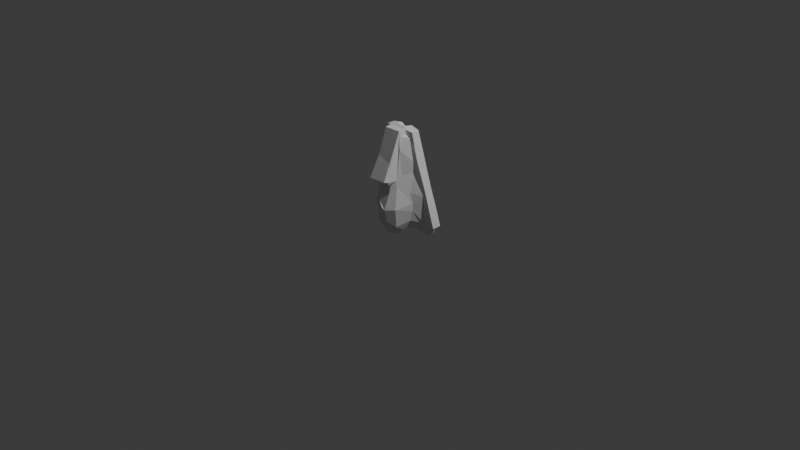 # Source: samsonist_body.blend  (saved by Blender 5.1.30; exported with 4.5.12 LTS)
import bpy
from mathutils import Matrix  # noqa: F401  (used for matrix-valued properties, if any)

bpy.ops.wm.read_factory_settings(use_empty=True)
scene = bpy.context.scene
scene.name = 'Scene'

# ---- collections
col_collection = bpy.data.collections.new('Collection'); scene.collection.children.link(col_collection)

# ---- world
world_world = bpy.data.worlds.new('World'); scene.world = world_world
world_world.use_nodes = True; world_world.node_tree.nodes.clear()
_N = world_world.node_tree.nodes; _L = world_world.node_tree.links
n0 = _N.new('ShaderNodeOutputWorld'); n0.name = 'World Output'; n0.location = (200, 100)
n1 = _N.new('ShaderNodeBackground'); n1.name = 'Background'; n1.location = (-200, 100)
n1.inputs[0].default_value = (0.05088, 0.05088, 0.05088, 1.0)
_L.new(n1.outputs[0], n0.inputs[0])
n0.is_active_output = True
world_world.color = (0.05088, 0.05088, 0.05088)
world_world.sun_shadow_jitter_overblur = 0.0

# ---- cameras
cam_camera = bpy.data.cameras.new('Camera')
cam_camera.clip_end = 100.0
cam_camera.ortho_scale = 7.314

# ---- lights
light_light = bpy.data.lights.new('Light', 'POINT')
light_light.energy = 1000.0
light_light.shadow_soft_size = 0.1

# ---- meshes
me_b_ziercurve_005 = bpy.data.meshes.new('BézierCurve.005')
me_b_ziercurve_005.from_pydata([(-0.2728, 0.06513, -0.01514), (-0.1923, -0.02601, 0.05319), (-0.1542, 0.01445, -0.046), (-0.1269, -0.08397, -0.03931), (-0.1207, -0.154, -0.004354), (-0.04149, -0.1024, -0.1148), (-0.05244, -0.1627, -0.05106), (-0.005785, -0.1375, -0.1127), (-0.026, -0.009861, -0.1157), (-0.3902, 0.06437, 0.1343), (-0.3454, 0.06133, 0.1083), (-0.3375, 0.0511, 0.2977), (-0.2836, 0.04296, 0.349), (-0.2503, 0.02504, 0.04891), (-0.2067, -0.02173, 0.3257), (-0.2986, 0.04053, 0.4309), (-0.2393, 0.02454, 0.6707), (-0.2356, 3.877e-05, 0.1473), (-0.2034, -0.04264, 0.148), (-0.1685, 0.002966, 0.8524), (-0.2013, 0.1075, 0.8426), (-0.1746, 0.00513, 0.984), (-0.1716, 0.09635, 0.9862), (-0.1438, -0.1611, 0.1849), (-0.09968, -0.1462, 0.4605), (-0.107, -0.2384, 0.5001), (-0.1065, -0.09527, 0.8471), (-0.1296, -0.1595, 0.2725), (-0.05576, -0.1907, 0.4463), (-0.1294, -0.08437, 0.4799), (-0.1092, -0.1161, 0.7104), (-0.09291, -0.1369, 0.8567), (-0.1002, -0.0847, 0.993), (-0.1748, -0.01772, 0.5049), (-0.2031, 0.0192, 0.6375), (-0.1308, -0.07186, 0.8505), (-0.109, -0.06261, 0.9409), (-0.1049, -0.009469, 0.9983), (-0.0618, 0.01991, 1.017), (-0.1023, -0.2929, 0.5116), (-0.03538, -0.2441, 0.4944), (0.09904, -0.2438, 0.5043), (0.09101, -0.2886, 0.5161), (-0.01567, -0.2385, 0.09903), (-0.06799, -0.2199, 0.1492), (0.001377, -0.2402, 0.2094), (-0.04967, -0.217, 0.2556), (-0.05027, -0.1858, 0.351), (-0.09085, -0.2199, 0.46), (0.06525, -0.1767, 0.4531), (-0.09205, -0.1853, 0.7309), (0.08406, -0.2047, 0.6872), (-0.3252, 0.08371, -0.09353), (-0.3335, 0.1647, -0.08975), (-0.3587, 0.07044, -0.003389), (-0.3563, 0.1719, -0.001165), (-0.2124, 0.1716, -0.07086), (-0.09697, 0.08064, -0.06622), (-0.1668, 0.1685, 0.02508), (0.03178, 0.1787, -0.0121), (-0.05654, 0.1743, -0.04497), (-0.4259, 0.07333, 0.02097), (-0.3823, 0.1584, 0.149), (-0.4196, 0.1676, 0.01542), (-0.3459, 0.1507, 0.2793), (-0.3034, 0.1397, 0.4276), (-0.2658, 0.13, 0.564), (-0.2308, 0.1201, 0.6952), (-0.03153, 0.1445, 0.373), (0.002169, 0.1025, 0.956), (-0.06089, 0.09597, 1.004), (-0.06309, 0.1664, 0.1137), (-0.03935, 0.2152, -0.001606), (0.04448, -0.2129, 0.05499), (0.05392, -0.162, -0.05404), (0.06722, -0.073, -0.1131), (0.04986, 0.008789, -0.1055), (0.06897, 0.08136, -0.06396), (0.1189, -0.1516, -0.002065), (0.129, -0.07897, -0.04333), (0.1543, 0.01428, -0.04913), (0.2482, 0.06363, -0.02034), (0.2773, 0.04988, 0.03486), (0.3074, 0.0646, 0.0235), (0.03987, -0.238, 0.186), (0.05072, -0.1857, 0.3493), (0.1054, -0.1284, 0.4299), (0.08306, -0.2177, 0.4611), (0.05363, 0.0159, 1.015), (0.1332, -0.1763, 0.1957), (0.1011, -0.131, 0.4919), (0.08893, -0.08524, 0.9957), (0.1912, -0.03099, 0.3565), (0.1241, -0.0801, 0.5463), (0.1138, -0.09923, 0.8072), (0.09997, -0.07236, 0.9387), (0.1943, -0.02705, 0.05828), (0.1979, 0.02222, 0.5698), (0.1022, -0.005164, 0.9557), (0.0982, -0.007359, 0.9962), (0.1766, 0.004507, 0.9823), (0.2153, -0.01933, 0.168), (0.2156, -0.02033, 0.2523), (0.1945, 0.01586, 0.6776), (0.1508, 0.0001355, 0.9208), (0.2033, 0.01701, 0.8314), (0.1706, 0.09425, 0.9857), (0.2939, 0.04383, 0.341), (0.2774, 0.03606, 0.5377), (0.2347, 0.02226, 0.6889), (0.2742, 0.129, 0.5372), (0.374, 0.0607, 0.1762), (0.3189, 0.0506, 0.3848), (0.09603, 0.1679, -0.05315), (0.02585, 0.2076, 0.0007758), (0.3342, 0.08002, -0.09461), (0.3287, 0.17, -0.09328), (0.3584, 0.07023, -0.003011), (0.3583, 0.1725, 0.0003217), (0.07401, 0.09892, 1.006), (0.04984, 0.1656, 0.1261), (0.2046, 0.106, 0.8378), (0.2402, 0.121, 0.6836), (0.4151, 0.07226, 0.009536), (0.3929, 0.1566, 0.1249), (0.3102, 0.1424, 0.3923), (0.3476, 0.1511, 0.2684), (0.4249, 0.1591, 0.01823)], [], [(6, 4, 3), (8, 5, 2), (8, 2, 57), (3, 5, 6), (6, 5, 7), (57, 76, 8), (11, 10, 12), (10, 0, 13), (12, 10, 14), (18, 1, 4), (17, 1, 18), (14, 17, 18), (18, 23, 14), (17, 13, 1), (13, 0, 1), (12, 33, 34), (67, 16, 20), (27, 23, 46), (47, 27, 46), (24, 48, 25), (39, 50, 26), (27, 28, 24), (29, 24, 30), (24, 25, 30), (30, 25, 39), (29, 30, 34), (19, 30, 35), (35, 30, 26), (35, 36, 37), (35, 26, 36), (37, 36, 32), (37, 21, 19), (21, 37, 70), (40, 39, 25), (41, 42, 39), (43, 6, 7), (43, 44, 4), (44, 46, 23), (85, 47, 46), (28, 49, 48), (40, 87, 41), (50, 51, 91), (31, 50, 91), (55, 56, 53), (58, 60, 56), (59, 57, 60), (63, 61, 62), (54, 61, 63), (61, 9, 64), (9, 11, 65), (55, 54, 63), (55, 63, 62), (65, 16, 66), (64, 58, 55), (65, 58, 64), (68, 65, 66), (69, 67, 20), (20, 22, 69), (69, 66, 67), (22, 21, 70), (71, 120, 72), (74, 73, 7), (5, 75, 7), (78, 74, 75), (80, 76, 77), (79, 76, 80), (80, 81, 82), (39, 42, 50), (50, 42, 51), (86, 85, 84), (49, 47, 85), (49, 87, 48), (86, 49, 85), (37, 91, 99), (88, 69, 38), (37, 99, 88), (90, 87, 49), (90, 91, 41), (102, 86, 89), (49, 86, 90), (93, 90, 86), (94, 91, 90), (95, 91, 94), (96, 78, 79), (96, 79, 80), (97, 93, 86), (104, 98, 95), (119, 88, 99), (119, 99, 100), (101, 89, 96), (92, 86, 102), (103, 93, 97), (92, 102, 107), (104, 109, 105), (106, 100, 105), (101, 83, 107), (110, 108, 112), (59, 113, 77), (113, 115, 77), (77, 115, 81), (116, 115, 113), (118, 117, 115), (116, 118, 115), (122, 68, 69), (69, 88, 119), (114, 120, 59), (125, 68, 122), (106, 119, 100), (120, 118, 59), (121, 109, 122), (121, 106, 105), (68, 118, 120), (118, 123, 117), (124, 111, 127), (124, 112, 111), (125, 112, 126), (124, 118, 126), (127, 123, 118), (0, 57, 2), (4, 1, 3), (2, 3, 1), (5, 3, 2), (10, 61, 54), (0, 10, 54), (9, 61, 10), (11, 9, 10), (65, 11, 15), (17, 10, 13), (14, 10, 17), (15, 11, 12), (65, 15, 16), (31, 32, 36, 26), (14, 23, 27), (33, 14, 29), (34, 33, 29), (2, 1, 0), (12, 14, 33), (15, 12, 34), (16, 15, 34), (16, 34, 19), (20, 16, 21), (19, 21, 16), (21, 22, 20), (44, 23, 4), (23, 18, 4), (29, 14, 27), (27, 47, 28), (29, 27, 24), (26, 30, 39), (31, 26, 50), (19, 34, 30), (37, 19, 35), (5, 8, 76, 75), (40, 41, 39), (6, 43, 4), (43, 7, 73), (45, 44, 43), (46, 44, 45), (24, 28, 48), (49, 28, 47), (40, 25, 48), (32, 31, 91), (37, 32, 91), (70, 37, 38), (38, 37, 88), (53, 52, 54), (55, 53, 54), (54, 52, 0), (0, 52, 57), (53, 56, 52), (56, 57, 52), (55, 58, 56), (56, 60, 57), (72, 59, 60), (62, 61, 64), (65, 64, 9), (62, 64, 55), (67, 66, 16), (68, 58, 65), (22, 70, 69), (68, 71, 58), (68, 66, 69), (69, 70, 38), (71, 60, 58), (72, 60, 71), (74, 7, 75), (79, 78, 75), (75, 76, 79), (77, 81, 80), (84, 43, 73), (45, 43, 84), (85, 46, 84), (84, 46, 45), (87, 40, 48), (78, 73, 74), (84, 73, 89), (89, 73, 78), (86, 84, 89), (90, 41, 87), (41, 51, 42), (91, 51, 41), (96, 89, 78), (92, 97, 86), (94, 90, 93), (93, 103, 94), (104, 95, 94), (99, 91, 95), (99, 95, 98), (99, 98, 104), (100, 99, 104), (101, 102, 89), (104, 94, 103), (82, 96, 80), (101, 96, 82), (109, 103, 97), (109, 104, 103), (105, 100, 104), (101, 82, 83), (107, 102, 101), (97, 92, 107), (108, 109, 97), (108, 97, 107), (108, 107, 112), (110, 109, 108), (123, 111, 117), (111, 83, 117), (111, 107, 83), (112, 107, 111), (59, 77, 57), (77, 76, 57), (72, 114, 59), (118, 113, 59), (113, 118, 116), (82, 81, 83), (117, 81, 115), (117, 83, 81), (120, 114, 72), (71, 68, 120), (69, 119, 122), (122, 119, 106), (109, 121, 105), (122, 106, 121), (112, 125, 110), (125, 122, 110), (122, 109, 110), (68, 126, 118), (68, 125, 126), (124, 126, 112), (127, 111, 123), (118, 124, 127)])
me_b_ziercurve_005.auto_texspace = False
me_b_ziercurve_005.update()

# ---- objects
ob_light = bpy.data.objects.new('Light', light_light)
ob_camera = bpy.data.objects.new('Camera', cam_camera)
ob_b_ziercurve_001 = bpy.data.objects.new('BézierCurve.001', me_b_ziercurve_005)

# ---- transforms, parenting, visibility, modifiers, constraints
ob_light.location = (4.076, 1.005, 5.904)
ob_light.rotation_euler = (0.6503, 0.05522, 1.866)
ob_light.lock_rotations_4d = False
ob_light.empty_display_type = 'ARROWS'
ob_light.color = (0.0, 0.0, 0.0, 0.0)
ob_light.lineart.crease_threshold = 0.0
ob_camera.location = (7.359, -6.926, 4.958)
ob_camera.rotation_euler = (1.109, 0.0, 0.8149)
ob_camera.lock_rotations_4d = False
ob_camera.empty_display_type = 'ARROWS'
ob_camera.color = (0.0, 0.0, 0.0, 0.0)
ob_camera.display_type = 'WIRE'
ob_camera.lineart.crease_threshold = 0.0
ob_b_ziercurve_001.location = (0.0, 0.0, 0.0)

# ---- collection membership
col_collection.objects.link(ob_light)
col_collection.objects.link(ob_camera)
col_collection.objects.link(ob_b_ziercurve_001)

# ---- scene / render settings (as saved in the file)
scene.camera = ob_camera
scene.frame_start = 1; scene.frame_end = 250; scene.frame_set(1)
scene.render.engine = 'BLENDER_EEVEE_NEXT'
scene.render.bake_bias = 0.0
scene.render.bake_samples = 0
scene.cycles.sampling_pattern = 'TABULATED_SOBOL'
scene.eevee.use_volume_custom_range = False
bpy.context.view_layer.update()
